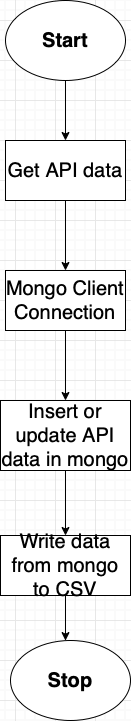

The diagram above was exported from draw.io. Its source (the exported page's mxGraphModel, read from the mxfile embedded in the PNG):
<mxGraphModel dx="946" dy="645" grid="1" gridSize="10" guides="1" tooltips="1" connect="1" arrows="1" fold="1" page="1" pageScale="1" pageWidth="827" pageHeight="1169" math="0" shadow="0">
  <root>
    <mxCell id="0" />
    <mxCell id="1" parent="0" />
    <mxCell id="74RGu6g9etrIhUvi-XNA-2" style="edgeStyle=orthogonalEdgeStyle;rounded=0;orthogonalLoop=1;jettySize=auto;html=1;fontSize=20;" edge="1" parent="1" source="74RGu6g9etrIhUvi-XNA-1" target="74RGu6g9etrIhUvi-XNA-3">
      <mxGeometry relative="1" as="geometry">
        <mxPoint x="370" y="140" as="targetPoint" />
      </mxGeometry>
    </mxCell>
    <mxCell id="74RGu6g9etrIhUvi-XNA-1" value="&lt;b&gt;&lt;font style=&quot;font-size: 20px;&quot;&gt;Start&lt;/font&gt;&lt;/b&gt;" style="ellipse;whiteSpace=wrap;html=1;" vertex="1" parent="1">
      <mxGeometry x="310" y="20" width="120" height="80" as="geometry" />
    </mxCell>
    <mxCell id="74RGu6g9etrIhUvi-XNA-4" style="edgeStyle=orthogonalEdgeStyle;rounded=0;orthogonalLoop=1;jettySize=auto;html=1;fontSize=20;" edge="1" parent="1" source="74RGu6g9etrIhUvi-XNA-3" target="74RGu6g9etrIhUvi-XNA-5">
      <mxGeometry relative="1" as="geometry">
        <mxPoint x="370" y="290" as="targetPoint" />
      </mxGeometry>
    </mxCell>
    <mxCell id="74RGu6g9etrIhUvi-XNA-3" value="Get API data" style="rounded=0;whiteSpace=wrap;html=1;fontSize=20;" vertex="1" parent="1">
      <mxGeometry x="310" y="160" width="120" height="60" as="geometry" />
    </mxCell>
    <mxCell id="74RGu6g9etrIhUvi-XNA-7" value="" style="edgeStyle=orthogonalEdgeStyle;rounded=0;orthogonalLoop=1;jettySize=auto;html=1;fontSize=20;" edge="1" parent="1" source="74RGu6g9etrIhUvi-XNA-5" target="74RGu6g9etrIhUvi-XNA-6">
      <mxGeometry relative="1" as="geometry" />
    </mxCell>
    <mxCell id="74RGu6g9etrIhUvi-XNA-5" value="Mongo Client Connection" style="rounded=0;whiteSpace=wrap;html=1;fontSize=20;" vertex="1" parent="1">
      <mxGeometry x="310" y="290" width="120" height="60" as="geometry" />
    </mxCell>
    <mxCell id="74RGu6g9etrIhUvi-XNA-9" value="" style="edgeStyle=orthogonalEdgeStyle;rounded=0;orthogonalLoop=1;jettySize=auto;html=1;fontSize=20;" edge="1" parent="1" source="74RGu6g9etrIhUvi-XNA-6" target="74RGu6g9etrIhUvi-XNA-8">
      <mxGeometry relative="1" as="geometry" />
    </mxCell>
    <mxCell id="74RGu6g9etrIhUvi-XNA-6" value="Insert or update API data in mongo" style="rounded=0;whiteSpace=wrap;html=1;fontSize=20;" vertex="1" parent="1">
      <mxGeometry x="305" y="420" width="130" height="70" as="geometry" />
    </mxCell>
    <mxCell id="74RGu6g9etrIhUvi-XNA-11" value="" style="edgeStyle=orthogonalEdgeStyle;rounded=0;orthogonalLoop=1;jettySize=auto;html=1;fontSize=20;" edge="1" parent="1" source="74RGu6g9etrIhUvi-XNA-8" target="74RGu6g9etrIhUvi-XNA-10">
      <mxGeometry relative="1" as="geometry">
        <Array as="points">
          <mxPoint x="370" y="650" />
          <mxPoint x="370" y="650" />
        </Array>
      </mxGeometry>
    </mxCell>
    <mxCell id="74RGu6g9etrIhUvi-XNA-8" value="Write data from mongo to CSV" style="rounded=0;whiteSpace=wrap;html=1;fontSize=20;" vertex="1" parent="1">
      <mxGeometry x="305" y="555" width="130" height="60" as="geometry" />
    </mxCell>
    <mxCell id="74RGu6g9etrIhUvi-XNA-10" value="&lt;b&gt;Stop&lt;/b&gt;" style="ellipse;whiteSpace=wrap;html=1;fontSize=20;" vertex="1" parent="1">
      <mxGeometry x="315" y="660" width="120" height="80" as="geometry" />
    </mxCell>
  </root>
</mxGraphModel>